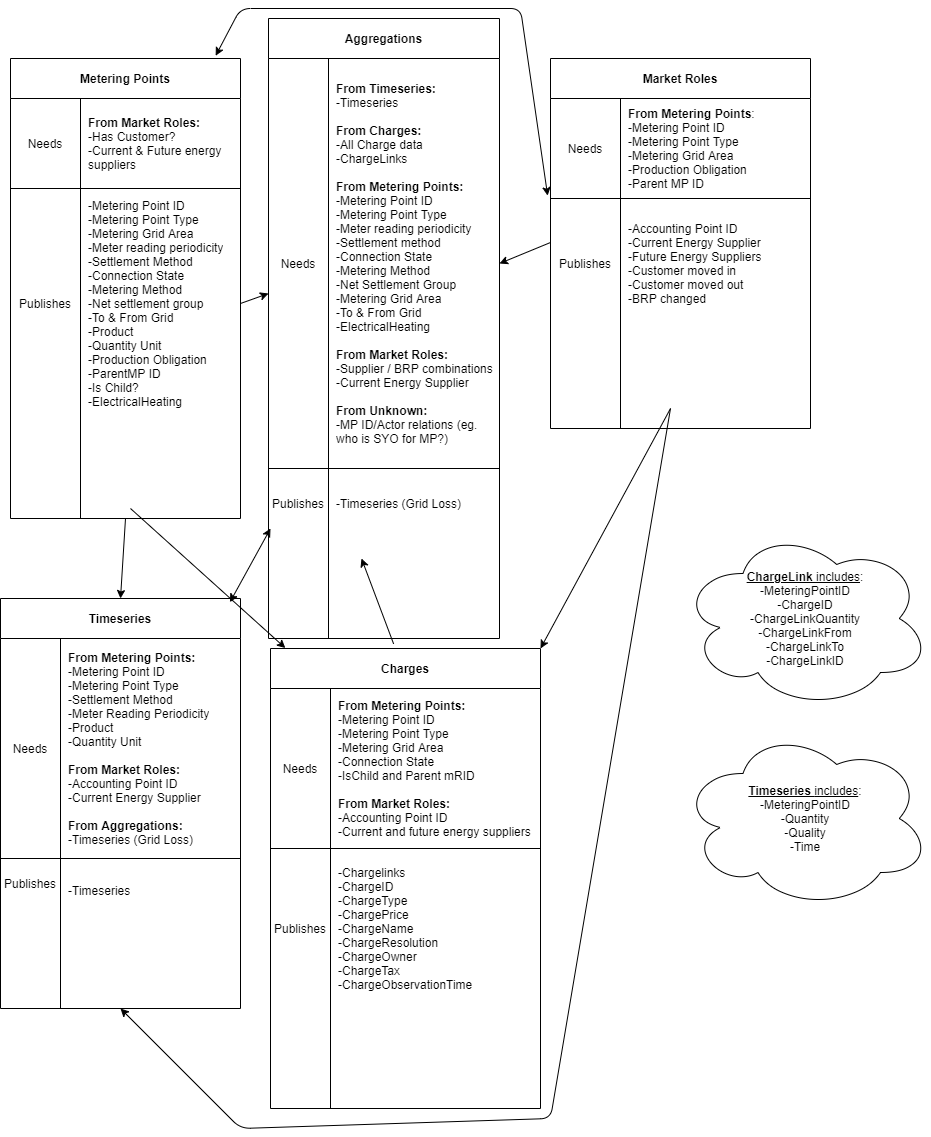

The diagram above was exported from draw.io. Its source (the exported page's mxGraphModel, read from the mxfile embedded in the PNG):
<mxGraphModel dx="2176" dy="1956" grid="1" gridSize="10" guides="1" tooltips="1" connect="1" arrows="1" fold="1" page="1" pageScale="1" pageWidth="827" pageHeight="1169" math="0" shadow="0">
  <root>
    <mxCell id="0" />
    <mxCell id="1" parent="0" />
    <mxCell id="Mabt-3Se4oyptyURrfW0-4" value="Metering Points" style="shape=table;html=1;whiteSpace=wrap;startSize=40;container=1;collapsible=0;childLayout=tableLayout;fixedRows=1;rowLines=0;fontStyle=1;align=center;" parent="1" vertex="1">
      <mxGeometry x="40" y="20" width="230" height="460" as="geometry" />
    </mxCell>
    <mxCell id="Mabt-3Se4oyptyURrfW0-5" value="" style="shape=partialRectangle;html=1;whiteSpace=wrap;collapsible=0;dropTarget=0;pointerEvents=0;fillColor=none;top=0;left=0;bottom=1;right=0;points=[[0,0.5],[1,0.5]];portConstraint=eastwest;" parent="Mabt-3Se4oyptyURrfW0-4" vertex="1">
      <mxGeometry y="40" width="230" height="90" as="geometry" />
    </mxCell>
    <mxCell id="Mabt-3Se4oyptyURrfW0-6" value="Needs" style="shape=partialRectangle;html=1;whiteSpace=wrap;connectable=0;fillColor=none;top=0;left=0;bottom=0;right=0;overflow=hidden;" parent="Mabt-3Se4oyptyURrfW0-5" vertex="1">
      <mxGeometry width="70" height="90" as="geometry" />
    </mxCell>
    <mxCell id="Mabt-3Se4oyptyURrfW0-7" value="&lt;b&gt;From Market Roles:&lt;/b&gt;&lt;br&gt;-Has Customer?&lt;br&gt;-Current &amp;amp; Future energy suppliers" style="shape=partialRectangle;html=1;whiteSpace=wrap;connectable=0;fillColor=none;top=0;left=0;bottom=0;right=0;align=left;spacingLeft=6;overflow=hidden;" parent="Mabt-3Se4oyptyURrfW0-5" vertex="1">
      <mxGeometry x="70" width="160" height="90" as="geometry" />
    </mxCell>
    <mxCell id="Mabt-3Se4oyptyURrfW0-8" value="" style="shape=partialRectangle;html=1;whiteSpace=wrap;collapsible=0;dropTarget=0;pointerEvents=0;fillColor=none;top=0;left=0;bottom=0;right=0;points=[[0,0.5],[1,0.5]];portConstraint=eastwest;" parent="Mabt-3Se4oyptyURrfW0-4" vertex="1">
      <mxGeometry y="130" width="230" height="230" as="geometry" />
    </mxCell>
    <mxCell id="Mabt-3Se4oyptyURrfW0-9" value="Publishes" style="shape=partialRectangle;html=1;whiteSpace=wrap;connectable=0;fillColor=none;top=0;left=0;bottom=0;right=0;overflow=hidden;" parent="Mabt-3Se4oyptyURrfW0-8" vertex="1">
      <mxGeometry width="70" height="230" as="geometry" />
    </mxCell>
    <mxCell id="Mabt-3Se4oyptyURrfW0-10" value="-Metering Point ID&lt;br&gt;-Metering Point Type&lt;br&gt;-Metering Grid Area&lt;br&gt;-Meter reading periodicity&lt;br&gt;-Settlement Method&lt;br&gt;-Connection State&lt;br&gt;-Metering Method&lt;br&gt;-Net settlement group&lt;br&gt;-To &amp;amp; From Grid&lt;br&gt;-Product&lt;br&gt;-Quantity Unit&lt;br&gt;-Production Obligation&lt;br&gt;-ParentMP ID&lt;br&gt;-Is Child?&lt;br&gt;-ElectricalHeating" style="shape=partialRectangle;html=1;whiteSpace=wrap;connectable=0;fillColor=none;top=0;left=0;bottom=0;right=0;align=left;spacingLeft=6;overflow=hidden;" parent="Mabt-3Se4oyptyURrfW0-8" vertex="1">
      <mxGeometry x="70" width="160" height="230" as="geometry" />
    </mxCell>
    <mxCell id="Mabt-3Se4oyptyURrfW0-14" value="Aggregations" style="shape=table;html=1;whiteSpace=wrap;startSize=40;container=1;collapsible=0;childLayout=tableLayout;fixedRows=1;rowLines=0;fontStyle=1;align=center;" parent="1" vertex="1">
      <mxGeometry x="298" y="-20" width="231" height="620" as="geometry" />
    </mxCell>
    <mxCell id="Mabt-3Se4oyptyURrfW0-15" value="" style="shape=partialRectangle;html=1;whiteSpace=wrap;collapsible=0;dropTarget=0;pointerEvents=0;fillColor=none;top=0;left=0;bottom=1;right=0;points=[[0,0.5],[1,0.5]];portConstraint=eastwest;" parent="Mabt-3Se4oyptyURrfW0-14" vertex="1">
      <mxGeometry y="40" width="231" height="410" as="geometry" />
    </mxCell>
    <mxCell id="Mabt-3Se4oyptyURrfW0-16" value="Needs" style="shape=partialRectangle;html=1;whiteSpace=wrap;connectable=0;fillColor=none;top=0;left=0;bottom=0;right=0;overflow=hidden;" parent="Mabt-3Se4oyptyURrfW0-15" vertex="1">
      <mxGeometry width="60" height="410" as="geometry" />
    </mxCell>
    <mxCell id="Mabt-3Se4oyptyURrfW0-17" value="&lt;b&gt;From Timeseries:&lt;/b&gt;&lt;br&gt;-Timeseries&lt;br&gt;&lt;br&gt;&lt;b&gt;From Charges:&lt;/b&gt;&lt;br&gt;-All Charge data&lt;br&gt;-ChargeLinks&lt;br&gt;&lt;br&gt;&lt;b&gt;From Metering Points:&lt;/b&gt;&lt;br&gt;-Metering Point ID&lt;br&gt;-Metering Point Type&lt;br&gt;-Meter reading periodicity&lt;br&gt;-Settlement method&lt;br&gt;-Connection State&lt;br&gt;-Metering Method&lt;br&gt;-Net Settlement Group&lt;br&gt;-Metering Grid Area&lt;br&gt;-To &amp;amp; From Grid&lt;br&gt;-ElectricalHeating&lt;br&gt;&lt;br&gt;&lt;b&gt;From Market Roles:&lt;/b&gt;&lt;br&gt;-Supplier / BRP combinations&lt;br&gt;-Current Energy Supplier&lt;br&gt;&lt;br&gt;&lt;b&gt;From Unknown:&lt;br&gt;&lt;/b&gt;-MP ID/Actor relations (eg. who is SYO for MP?)" style="shape=partialRectangle;html=1;whiteSpace=wrap;connectable=0;fillColor=none;top=0;left=0;bottom=0;right=0;align=left;spacingLeft=6;overflow=hidden;" parent="Mabt-3Se4oyptyURrfW0-15" vertex="1">
      <mxGeometry x="60" width="171" height="410" as="geometry" />
    </mxCell>
    <mxCell id="Mabt-3Se4oyptyURrfW0-18" value="" style="shape=partialRectangle;html=1;whiteSpace=wrap;collapsible=0;dropTarget=0;pointerEvents=0;fillColor=none;top=0;left=0;bottom=0;right=0;points=[[0,0.5],[1,0.5]];portConstraint=eastwest;" parent="Mabt-3Se4oyptyURrfW0-14" vertex="1">
      <mxGeometry y="450" width="231" height="70" as="geometry" />
    </mxCell>
    <mxCell id="Mabt-3Se4oyptyURrfW0-19" value="Publishes" style="shape=partialRectangle;html=1;whiteSpace=wrap;connectable=0;fillColor=none;top=0;left=0;bottom=0;right=0;overflow=hidden;" parent="Mabt-3Se4oyptyURrfW0-18" vertex="1">
      <mxGeometry width="60" height="70" as="geometry" />
    </mxCell>
    <mxCell id="Mabt-3Se4oyptyURrfW0-20" value="-Timeseries (Grid Loss)" style="shape=partialRectangle;html=1;whiteSpace=wrap;connectable=0;fillColor=none;top=0;left=0;bottom=0;right=0;align=left;spacingLeft=6;overflow=hidden;" parent="Mabt-3Se4oyptyURrfW0-18" vertex="1">
      <mxGeometry x="60" width="171" height="70" as="geometry" />
    </mxCell>
    <mxCell id="Mabt-3Se4oyptyURrfW0-21" value="Market Roles" style="shape=table;html=1;whiteSpace=wrap;startSize=40;container=1;collapsible=0;childLayout=tableLayout;fixedRows=1;rowLines=0;fontStyle=1;align=center;" parent="1" vertex="1">
      <mxGeometry x="580" y="20" width="260" height="370" as="geometry" />
    </mxCell>
    <mxCell id="Mabt-3Se4oyptyURrfW0-22" value="" style="shape=partialRectangle;html=1;whiteSpace=wrap;collapsible=0;dropTarget=0;pointerEvents=0;fillColor=none;top=0;left=0;bottom=1;right=0;points=[[0,0.5],[1,0.5]];portConstraint=eastwest;" parent="Mabt-3Se4oyptyURrfW0-21" vertex="1">
      <mxGeometry y="40" width="260" height="100" as="geometry" />
    </mxCell>
    <mxCell id="Mabt-3Se4oyptyURrfW0-23" value="Needs" style="shape=partialRectangle;html=1;whiteSpace=wrap;connectable=0;fillColor=none;top=0;left=0;bottom=0;right=0;overflow=hidden;" parent="Mabt-3Se4oyptyURrfW0-22" vertex="1">
      <mxGeometry width="70" height="100" as="geometry" />
    </mxCell>
    <mxCell id="Mabt-3Se4oyptyURrfW0-24" value="&lt;b&gt;From Metering Points&lt;/b&gt;:&lt;br&gt;-Metering Point ID&lt;br&gt;-Metering Point Type&lt;br&gt;-Metering Grid Area&lt;br&gt;-Production Obligation&lt;br&gt;-Parent MP ID" style="shape=partialRectangle;html=1;whiteSpace=wrap;connectable=0;fillColor=none;top=0;left=0;bottom=0;right=0;align=left;spacingLeft=6;overflow=hidden;" parent="Mabt-3Se4oyptyURrfW0-22" vertex="1">
      <mxGeometry x="70" width="190" height="100" as="geometry" />
    </mxCell>
    <mxCell id="Mabt-3Se4oyptyURrfW0-25" value="" style="shape=partialRectangle;html=1;whiteSpace=wrap;collapsible=0;dropTarget=0;pointerEvents=0;fillColor=none;top=0;left=0;bottom=0;right=0;points=[[0,0.5],[1,0.5]];portConstraint=eastwest;" parent="Mabt-3Se4oyptyURrfW0-21" vertex="1">
      <mxGeometry y="140" width="260" height="130" as="geometry" />
    </mxCell>
    <mxCell id="Mabt-3Se4oyptyURrfW0-26" value="Publishes" style="shape=partialRectangle;html=1;whiteSpace=wrap;connectable=0;fillColor=none;top=0;left=0;bottom=0;right=0;overflow=hidden;" parent="Mabt-3Se4oyptyURrfW0-25" vertex="1">
      <mxGeometry width="70" height="130" as="geometry" />
    </mxCell>
    <mxCell id="Mabt-3Se4oyptyURrfW0-27" value="-Accounting Point ID&lt;br&gt;-Current Energy Supplier&lt;br&gt;-Future Energy Suppliers&lt;br&gt;-Customer moved in&lt;br&gt;-Customer moved out&lt;br&gt;-BRP changed" style="shape=partialRectangle;html=1;whiteSpace=wrap;connectable=0;fillColor=none;top=0;left=0;bottom=0;right=0;align=left;spacingLeft=6;overflow=hidden;" parent="Mabt-3Se4oyptyURrfW0-25" vertex="1">
      <mxGeometry x="70" width="190" height="130" as="geometry" />
    </mxCell>
    <mxCell id="Mabt-3Se4oyptyURrfW0-28" value="Timeseries" style="shape=table;html=1;whiteSpace=wrap;startSize=40;container=1;collapsible=0;childLayout=tableLayout;fixedRows=1;rowLines=0;fontStyle=1;align=center;" parent="1" vertex="1">
      <mxGeometry x="30" y="560" width="240" height="410" as="geometry" />
    </mxCell>
    <mxCell id="Mabt-3Se4oyptyURrfW0-29" value="" style="shape=partialRectangle;html=1;whiteSpace=wrap;collapsible=0;dropTarget=0;pointerEvents=0;fillColor=none;top=0;left=0;bottom=1;right=0;points=[[0,0.5],[1,0.5]];portConstraint=eastwest;" parent="Mabt-3Se4oyptyURrfW0-28" vertex="1">
      <mxGeometry y="40" width="240" height="220" as="geometry" />
    </mxCell>
    <mxCell id="Mabt-3Se4oyptyURrfW0-30" value="Needs" style="shape=partialRectangle;html=1;whiteSpace=wrap;connectable=0;fillColor=none;top=0;left=0;bottom=0;right=0;overflow=hidden;" parent="Mabt-3Se4oyptyURrfW0-29" vertex="1">
      <mxGeometry width="60" height="220" as="geometry" />
    </mxCell>
    <mxCell id="Mabt-3Se4oyptyURrfW0-31" value="&lt;b&gt;From Metering Points:&lt;/b&gt;&lt;br&gt;-Metering Point ID&lt;br&gt;-Metering Point Type&lt;br&gt;-Settlement Method&lt;br&gt;-Meter Reading Periodicity&lt;br&gt;-Product&lt;br&gt;-Quantity Unit&lt;br&gt;&lt;br&gt;&lt;b&gt;From Market Roles:&lt;br&gt;&lt;/b&gt;-Accounting Point ID&lt;br&gt;-Current Energy Supplier&lt;br&gt;&lt;br&gt;&lt;b&gt;From Aggregations:&lt;br&gt;&lt;/b&gt;-Timeseries (Grid Loss)" style="shape=partialRectangle;html=1;whiteSpace=wrap;connectable=0;fillColor=none;top=0;left=0;bottom=0;right=0;align=left;spacingLeft=6;overflow=hidden;" parent="Mabt-3Se4oyptyURrfW0-29" vertex="1">
      <mxGeometry x="60" width="180" height="220" as="geometry" />
    </mxCell>
    <mxCell id="Mabt-3Se4oyptyURrfW0-32" value="" style="shape=partialRectangle;html=1;whiteSpace=wrap;collapsible=0;dropTarget=0;pointerEvents=0;fillColor=none;top=0;left=0;bottom=0;right=0;points=[[0,0.5],[1,0.5]];portConstraint=eastwest;" parent="Mabt-3Se4oyptyURrfW0-28" vertex="1">
      <mxGeometry y="260" width="240" height="50" as="geometry" />
    </mxCell>
    <mxCell id="Mabt-3Se4oyptyURrfW0-33" value="Publishes" style="shape=partialRectangle;html=1;whiteSpace=wrap;connectable=0;fillColor=none;top=0;left=0;bottom=0;right=0;overflow=hidden;" parent="Mabt-3Se4oyptyURrfW0-32" vertex="1">
      <mxGeometry width="60" height="50" as="geometry" />
    </mxCell>
    <mxCell id="Mabt-3Se4oyptyURrfW0-34" value="&lt;br&gt;-Timeseries" style="shape=partialRectangle;html=1;whiteSpace=wrap;connectable=0;fillColor=none;top=0;left=0;bottom=0;right=0;align=left;spacingLeft=6;overflow=hidden;" parent="Mabt-3Se4oyptyURrfW0-32" vertex="1">
      <mxGeometry x="60" width="180" height="50" as="geometry" />
    </mxCell>
    <mxCell id="Mabt-3Se4oyptyURrfW0-35" value="Charges" style="shape=table;html=1;whiteSpace=wrap;startSize=40;container=1;collapsible=0;childLayout=tableLayout;fixedRows=1;rowLines=0;fontStyle=1;align=center;" parent="1" vertex="1">
      <mxGeometry x="300" y="610" width="270" height="460" as="geometry" />
    </mxCell>
    <mxCell id="Mabt-3Se4oyptyURrfW0-36" value="" style="shape=partialRectangle;html=1;whiteSpace=wrap;collapsible=0;dropTarget=0;pointerEvents=0;fillColor=none;top=0;left=0;bottom=1;right=0;points=[[0,0.5],[1,0.5]];portConstraint=eastwest;" parent="Mabt-3Se4oyptyURrfW0-35" vertex="1">
      <mxGeometry y="40" width="270" height="160" as="geometry" />
    </mxCell>
    <mxCell id="Mabt-3Se4oyptyURrfW0-37" value="Needs" style="shape=partialRectangle;html=1;whiteSpace=wrap;connectable=0;fillColor=none;top=0;left=0;bottom=0;right=0;overflow=hidden;" parent="Mabt-3Se4oyptyURrfW0-36" vertex="1">
      <mxGeometry width="60" height="160" as="geometry" />
    </mxCell>
    <mxCell id="Mabt-3Se4oyptyURrfW0-38" value="&lt;b&gt;From Metering Points:&lt;/b&gt;&lt;br&gt;-Metering Point ID&lt;br&gt;-Metering Point Type&lt;br&gt;-Metering Grid Area&lt;br&gt;-Connection State&lt;br&gt;-IsChild and Parent mRID&lt;br&gt;&lt;b&gt;&lt;br&gt;From Market Roles:&lt;/b&gt;&lt;br&gt;-Accounting Point ID&lt;br&gt;-Current and future energy suppliers" style="shape=partialRectangle;html=1;whiteSpace=wrap;connectable=0;fillColor=none;top=0;left=0;bottom=0;right=0;align=left;spacingLeft=6;overflow=hidden;" parent="Mabt-3Se4oyptyURrfW0-36" vertex="1">
      <mxGeometry x="60" width="210" height="160" as="geometry" />
    </mxCell>
    <mxCell id="Mabt-3Se4oyptyURrfW0-39" value="" style="shape=partialRectangle;html=1;whiteSpace=wrap;collapsible=0;dropTarget=0;pointerEvents=0;fillColor=none;top=0;left=0;bottom=0;right=0;points=[[0,0.5],[1,0.5]];portConstraint=eastwest;" parent="Mabt-3Se4oyptyURrfW0-35" vertex="1">
      <mxGeometry y="200" width="270" height="160" as="geometry" />
    </mxCell>
    <mxCell id="Mabt-3Se4oyptyURrfW0-40" value="Publishes" style="shape=partialRectangle;html=1;whiteSpace=wrap;connectable=0;fillColor=none;top=0;left=0;bottom=0;right=0;overflow=hidden;" parent="Mabt-3Se4oyptyURrfW0-39" vertex="1">
      <mxGeometry width="60" height="160" as="geometry" />
    </mxCell>
    <mxCell id="Mabt-3Se4oyptyURrfW0-41" value="-Chargelinks&lt;br&gt;-ChargeID&lt;br&gt;-ChargeType&lt;br&gt;-ChargePrice&lt;br&gt;-ChargeName&lt;br&gt;-ChargeResolution&lt;br&gt;-ChargeOwner&lt;br&gt;-ChargeTax&lt;br&gt;-ChargeObservationTime" style="shape=partialRectangle;html=1;whiteSpace=wrap;connectable=0;fillColor=none;top=0;left=0;bottom=0;right=0;align=left;spacingLeft=6;overflow=hidden;" parent="Mabt-3Se4oyptyURrfW0-39" vertex="1">
      <mxGeometry x="60" width="210" height="160" as="geometry" />
    </mxCell>
    <mxCell id="Mabt-3Se4oyptyURrfW0-58" value="" style="endArrow=classic;html=1;exitX=1;exitY=0.5;exitDx=0;exitDy=0;" parent="1" source="Mabt-3Se4oyptyURrfW0-8" edge="1">
      <mxGeometry width="50" height="50" relative="1" as="geometry">
        <mxPoint x="390" y="400" as="sourcePoint" />
        <mxPoint x="298" y="255" as="targetPoint" />
      </mxGeometry>
    </mxCell>
    <mxCell id="Mabt-3Se4oyptyURrfW0-60" value="" style="endArrow=classic;startArrow=classic;html=1;exitX=0.956;exitY=0.009;exitDx=0;exitDy=0;exitPerimeter=0;" parent="1" source="Mabt-3Se4oyptyURrfW0-28" edge="1">
      <mxGeometry width="50" height="50" relative="1" as="geometry">
        <mxPoint x="230" y="630" as="sourcePoint" />
        <mxPoint x="300" y="490" as="targetPoint" />
      </mxGeometry>
    </mxCell>
    <mxCell id="Mabt-3Se4oyptyURrfW0-61" value="" style="endArrow=classic;html=1;exitX=0.456;exitY=-0.01;exitDx=0;exitDy=0;exitPerimeter=0;" parent="1" source="Mabt-3Se4oyptyURrfW0-35" edge="1">
      <mxGeometry width="50" height="50" relative="1" as="geometry">
        <mxPoint x="390" y="520" as="sourcePoint" />
        <mxPoint x="391" y="520" as="targetPoint" />
      </mxGeometry>
    </mxCell>
    <mxCell id="Mabt-3Se4oyptyURrfW0-63" value="" style="endArrow=classic;html=1;entryX=1;entryY=0.5;entryDx=0;entryDy=0;" parent="1" target="Mabt-3Se4oyptyURrfW0-15" edge="1">
      <mxGeometry width="50" height="50" relative="1" as="geometry">
        <mxPoint x="580" y="204" as="sourcePoint" />
        <mxPoint x="440" y="230" as="targetPoint" />
      </mxGeometry>
    </mxCell>
    <mxCell id="Mabt-3Se4oyptyURrfW0-65" value="" style="endArrow=classic;startArrow=classic;html=1;exitX=0.892;exitY=-0.006;exitDx=0;exitDy=0;exitPerimeter=0;entryX=-0.011;entryY=-0.022;entryDx=0;entryDy=0;entryPerimeter=0;" parent="1" source="Mabt-3Se4oyptyURrfW0-4" target="Mabt-3Se4oyptyURrfW0-25" edge="1">
      <mxGeometry width="50" height="50" relative="1" as="geometry">
        <mxPoint x="390" y="280" as="sourcePoint" />
        <mxPoint x="440" y="230" as="targetPoint" />
        <Array as="points">
          <mxPoint x="270" y="-30" />
          <mxPoint x="550" y="-30" />
        </Array>
      </mxGeometry>
    </mxCell>
    <mxCell id="Mabt-3Se4oyptyURrfW0-69" value="" style="endArrow=classic;html=1;exitX=0.5;exitY=1;exitDx=0;exitDy=0;entryX=0.5;entryY=0;entryDx=0;entryDy=0;" parent="1" source="Mabt-3Se4oyptyURrfW0-4" target="Mabt-3Se4oyptyURrfW0-28" edge="1">
      <mxGeometry width="50" height="50" relative="1" as="geometry">
        <mxPoint x="390" y="520" as="sourcePoint" />
        <mxPoint x="440" y="470" as="targetPoint" />
      </mxGeometry>
    </mxCell>
    <mxCell id="Mabt-3Se4oyptyURrfW0-70" value="" style="endArrow=classic;html=1;entryX=0.055;entryY=-0.001;entryDx=0;entryDy=0;entryPerimeter=0;" parent="1" target="Mabt-3Se4oyptyURrfW0-35" edge="1">
      <mxGeometry width="50" height="50" relative="1" as="geometry">
        <mxPoint x="160" y="470" as="sourcePoint" />
        <mxPoint x="140" y="570" as="targetPoint" />
      </mxGeometry>
    </mxCell>
    <mxCell id="Mabt-3Se4oyptyURrfW0-71" value="" style="endArrow=classic;html=1;entryX=1;entryY=0;entryDx=0;entryDy=0;" parent="1" target="Mabt-3Se4oyptyURrfW0-35" edge="1">
      <mxGeometry width="50" height="50" relative="1" as="geometry">
        <mxPoint x="700" y="370" as="sourcePoint" />
        <mxPoint x="440" y="450" as="targetPoint" />
      </mxGeometry>
    </mxCell>
    <mxCell id="Mabt-3Se4oyptyURrfW0-72" value="" style="endArrow=classic;html=1;entryX=0.5;entryY=1;entryDx=0;entryDy=0;" parent="1" target="Mabt-3Se4oyptyURrfW0-28" edge="1">
      <mxGeometry width="50" height="50" relative="1" as="geometry">
        <mxPoint x="700" y="370" as="sourcePoint" />
        <mxPoint x="440" y="570" as="targetPoint" />
        <Array as="points">
          <mxPoint x="580" y="1080" />
          <mxPoint x="270" y="1090" />
        </Array>
      </mxGeometry>
    </mxCell>
    <mxCell id="Mabt-3Se4oyptyURrfW0-73" value="&lt;u&gt;&lt;b&gt;ChargeLink &lt;/b&gt;includes&lt;/u&gt;:&lt;br&gt;-MeteringPointID&lt;br&gt;-ChargeID&lt;br&gt;-ChargeLinkQuantity&lt;br&gt;-ChargeLinkFrom&lt;br&gt;-ChargeLinkTo&lt;br&gt;-ChargeLinkID" style="ellipse;shape=cloud;whiteSpace=wrap;html=1;" parent="1" vertex="1">
      <mxGeometry x="710" y="490" width="250" height="180" as="geometry" />
    </mxCell>
    <mxCell id="Mabt-3Se4oyptyURrfW0-74" value="&lt;u&gt;&lt;b&gt;Timeseries &lt;/b&gt;includes&lt;/u&gt;:&lt;br&gt;-MeteringPointID&lt;br&gt;-Quantity&lt;br&gt;-Quality&lt;br&gt;-Time" style="ellipse;shape=cloud;whiteSpace=wrap;html=1;" parent="1" vertex="1">
      <mxGeometry x="710" y="690" width="250" height="180" as="geometry" />
    </mxCell>
  </root>
</mxGraphModel>